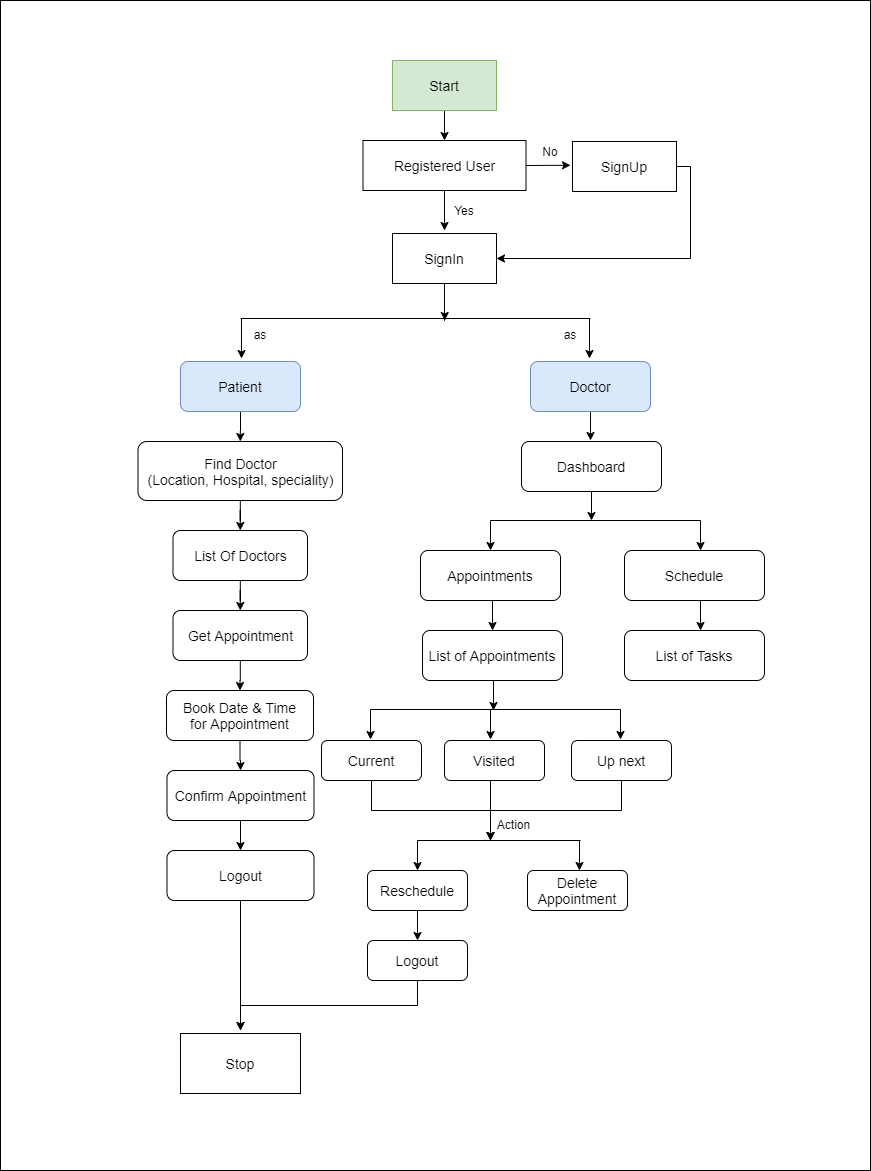

The diagram above was exported from draw.io. Its source (the exported page's mxGraphModel, read from the mxfile embedded in the PNG):
<mxGraphModel dx="1695" dy="1651" grid="1" gridSize="10" guides="1" tooltips="1" connect="1" arrows="1" fold="1" page="1" pageScale="1" pageWidth="827" pageHeight="1169" math="0" shadow="0">
  <root>
    <mxCell id="0" />
    <mxCell id="1" parent="0" />
    <mxCell id="yVw_5Qdk85y61V5v4ixx-1" value="" style="rounded=0;whiteSpace=wrap;html=1;strokeWidth=1;strokeColor=#000000;" vertex="1" parent="1">
      <mxGeometry x="-30" y="-20" width="870" height="1170" as="geometry" />
    </mxCell>
    <mxCell id="hAHsYFPl-GR-O4hwnhBK-2" style="rounded=0;orthogonalLoop=1;jettySize=auto;html=1;exitX=0.5;exitY=1;exitDx=0;exitDy=0;" parent="1" source="hAHsYFPl-GR-O4hwnhBK-1" edge="1">
      <mxGeometry relative="1" as="geometry">
        <mxPoint x="414" y="120" as="targetPoint" />
      </mxGeometry>
    </mxCell>
    <mxCell id="hAHsYFPl-GR-O4hwnhBK-1" value="&lt;font style=&quot;font-size: 14px&quot;&gt;Start&lt;/font&gt;" style="rounded=0;whiteSpace=wrap;html=1;fillColor=#d5e8d4;strokeColor=#82b366;" parent="1" vertex="1">
      <mxGeometry x="362" y="40" width="104" height="50" as="geometry" />
    </mxCell>
    <mxCell id="hAHsYFPl-GR-O4hwnhBK-4" value="" style="endArrow=none;html=1;" parent="1" edge="1">
      <mxGeometry width="50" height="50" relative="1" as="geometry">
        <mxPoint x="210" y="298" as="sourcePoint" />
        <mxPoint x="560" y="298" as="targetPoint" />
      </mxGeometry>
    </mxCell>
    <mxCell id="hAHsYFPl-GR-O4hwnhBK-6" style="edgeStyle=none;rounded=0;orthogonalLoop=1;jettySize=auto;html=1;exitX=0.5;exitY=1;exitDx=0;exitDy=0;" parent="1" source="hAHsYFPl-GR-O4hwnhBK-5" edge="1">
      <mxGeometry relative="1" as="geometry">
        <mxPoint x="414" y="210" as="targetPoint" />
      </mxGeometry>
    </mxCell>
    <mxCell id="hAHsYFPl-GR-O4hwnhBK-16" style="edgeStyle=none;rounded=0;orthogonalLoop=1;jettySize=auto;html=1;exitX=1;exitY=0.5;exitDx=0;exitDy=0;" parent="1" source="hAHsYFPl-GR-O4hwnhBK-5" edge="1">
      <mxGeometry relative="1" as="geometry">
        <mxPoint x="540" y="144.76470588235293" as="targetPoint" />
      </mxGeometry>
    </mxCell>
    <mxCell id="hAHsYFPl-GR-O4hwnhBK-5" value="&lt;font style=&quot;font-size: 14px&quot;&gt;Registered User&lt;/font&gt;" style="rounded=0;whiteSpace=wrap;html=1;" parent="1" vertex="1">
      <mxGeometry x="332.5" y="120" width="163" height="50" as="geometry" />
    </mxCell>
    <mxCell id="hAHsYFPl-GR-O4hwnhBK-7" style="edgeStyle=none;rounded=0;orthogonalLoop=1;jettySize=auto;html=1;exitX=0.5;exitY=1;exitDx=0;exitDy=0;" parent="1" edge="1">
      <mxGeometry relative="1" as="geometry">
        <mxPoint x="211" y="338" as="targetPoint" />
        <mxPoint x="211" y="298" as="sourcePoint" />
      </mxGeometry>
    </mxCell>
    <mxCell id="hAHsYFPl-GR-O4hwnhBK-8" style="edgeStyle=none;rounded=0;orthogonalLoop=1;jettySize=auto;html=1;exitX=0.5;exitY=1;exitDx=0;exitDy=0;" parent="1" edge="1">
      <mxGeometry relative="1" as="geometry">
        <mxPoint x="559" y="338" as="targetPoint" />
        <mxPoint x="559" y="298" as="sourcePoint" />
      </mxGeometry>
    </mxCell>
    <mxCell id="hAHsYFPl-GR-O4hwnhBK-9" value="as" style="text;html=1;strokeColor=none;fillColor=none;align=center;verticalAlign=middle;whiteSpace=wrap;rounded=0;" parent="1" vertex="1">
      <mxGeometry x="210" y="304" width="40" height="20" as="geometry" />
    </mxCell>
    <mxCell id="gVXSByz8Wzl3YunELPox-38" value="" style="edgeStyle=orthogonalEdgeStyle;rounded=0;orthogonalLoop=1;jettySize=auto;html=1;" parent="1" source="hAHsYFPl-GR-O4hwnhBK-10" target="gVXSByz8Wzl3YunELPox-37" edge="1">
      <mxGeometry relative="1" as="geometry" />
    </mxCell>
    <mxCell id="hAHsYFPl-GR-O4hwnhBK-10" value="&lt;font style=&quot;font-size: 14px&quot;&gt;Patient&lt;/font&gt;" style="rounded=1;whiteSpace=wrap;html=1;fillColor=#dae8fc;strokeColor=#6c8ebf;" parent="1" vertex="1">
      <mxGeometry x="150" y="341" width="120" height="50" as="geometry" />
    </mxCell>
    <mxCell id="gVXSByz8Wzl3YunELPox-40" value="" style="edgeStyle=orthogonalEdgeStyle;rounded=0;orthogonalLoop=1;jettySize=auto;html=1;" parent="1" source="gVXSByz8Wzl3YunELPox-37" target="gVXSByz8Wzl3YunELPox-39" edge="1">
      <mxGeometry relative="1" as="geometry" />
    </mxCell>
    <mxCell id="gVXSByz8Wzl3YunELPox-37" value="&lt;font style=&quot;font-size: 14px&quot;&gt;Find Doctor&lt;br&gt;(Location, Hospital, speciality)&lt;br&gt;&lt;/font&gt;" style="rounded=1;whiteSpace=wrap;html=1;" parent="1" vertex="1">
      <mxGeometry x="107.5" y="421" width="204.5" height="59" as="geometry" />
    </mxCell>
    <mxCell id="gVXSByz8Wzl3YunELPox-42" value="" style="edgeStyle=orthogonalEdgeStyle;rounded=0;orthogonalLoop=1;jettySize=auto;html=1;" parent="1" source="gVXSByz8Wzl3YunELPox-39" target="gVXSByz8Wzl3YunELPox-41" edge="1">
      <mxGeometry relative="1" as="geometry" />
    </mxCell>
    <mxCell id="gVXSByz8Wzl3YunELPox-39" value="&lt;font style=&quot;font-size: 14px&quot;&gt;List Of Doctors&lt;br&gt;&lt;/font&gt;" style="rounded=1;whiteSpace=wrap;html=1;" parent="1" vertex="1">
      <mxGeometry x="142.5" y="510" width="134.5" height="50" as="geometry" />
    </mxCell>
    <mxCell id="gVXSByz8Wzl3YunELPox-44" value="" style="edgeStyle=orthogonalEdgeStyle;rounded=0;orthogonalLoop=1;jettySize=auto;html=1;" parent="1" source="gVXSByz8Wzl3YunELPox-41" target="gVXSByz8Wzl3YunELPox-43" edge="1">
      <mxGeometry relative="1" as="geometry" />
    </mxCell>
    <mxCell id="gVXSByz8Wzl3YunELPox-41" value="&lt;font style=&quot;font-size: 14px&quot;&gt;Get Appointment&lt;br&gt;&lt;/font&gt;" style="rounded=1;whiteSpace=wrap;html=1;" parent="1" vertex="1">
      <mxGeometry x="142.5" y="590" width="134.5" height="50" as="geometry" />
    </mxCell>
    <mxCell id="gVXSByz8Wzl3YunELPox-46" value="" style="edgeStyle=orthogonalEdgeStyle;rounded=0;orthogonalLoop=1;jettySize=auto;html=1;" parent="1" source="gVXSByz8Wzl3YunELPox-43" target="gVXSByz8Wzl3YunELPox-45" edge="1">
      <mxGeometry relative="1" as="geometry" />
    </mxCell>
    <mxCell id="gVXSByz8Wzl3YunELPox-43" value="&lt;font style=&quot;font-size: 14px&quot;&gt;Book Date &amp;amp; Time&lt;br&gt;for Appointment&lt;br&gt;&lt;/font&gt;" style="rounded=1;whiteSpace=wrap;html=1;" parent="1" vertex="1">
      <mxGeometry x="136" y="670" width="147" height="50" as="geometry" />
    </mxCell>
    <mxCell id="gVXSByz8Wzl3YunELPox-48" value="" style="edgeStyle=orthogonalEdgeStyle;rounded=0;orthogonalLoop=1;jettySize=auto;html=1;" parent="1" source="gVXSByz8Wzl3YunELPox-45" target="gVXSByz8Wzl3YunELPox-47" edge="1">
      <mxGeometry relative="1" as="geometry" />
    </mxCell>
    <mxCell id="gVXSByz8Wzl3YunELPox-45" value="&lt;font style=&quot;font-size: 14px&quot;&gt;Confirm Appointment&lt;br&gt;&lt;/font&gt;" style="rounded=1;whiteSpace=wrap;html=1;" parent="1" vertex="1">
      <mxGeometry x="136.5" y="750" width="147" height="50" as="geometry" />
    </mxCell>
    <mxCell id="gVXSByz8Wzl3YunELPox-47" value="&lt;font style=&quot;font-size: 14px&quot;&gt;Logout&lt;br&gt;&lt;/font&gt;" style="rounded=1;whiteSpace=wrap;html=1;" parent="1" vertex="1">
      <mxGeometry x="136.5" y="830" width="147" height="50" as="geometry" />
    </mxCell>
    <mxCell id="hAHsYFPl-GR-O4hwnhBK-22" style="edgeStyle=elbowEdgeStyle;rounded=0;orthogonalLoop=1;jettySize=auto;html=1;exitX=0.5;exitY=1;exitDx=0;exitDy=0;" parent="1" source="hAHsYFPl-GR-O4hwnhBK-11" edge="1">
      <mxGeometry relative="1" as="geometry">
        <mxPoint x="560" y="420" as="targetPoint" />
      </mxGeometry>
    </mxCell>
    <mxCell id="hAHsYFPl-GR-O4hwnhBK-11" value="&lt;font style=&quot;font-size: 14px&quot;&gt;Doctor&lt;/font&gt;" style="rounded=1;whiteSpace=wrap;html=1;fillColor=#dae8fc;strokeColor=#6c8ebf;" parent="1" vertex="1">
      <mxGeometry x="500" y="341" width="120" height="50" as="geometry" />
    </mxCell>
    <mxCell id="hAHsYFPl-GR-O4hwnhBK-12" value="as" style="text;html=1;strokeColor=none;fillColor=none;align=center;verticalAlign=middle;whiteSpace=wrap;rounded=0;" parent="1" vertex="1">
      <mxGeometry x="520" y="304" width="40" height="20" as="geometry" />
    </mxCell>
    <mxCell id="hAHsYFPl-GR-O4hwnhBK-21" style="edgeStyle=elbowEdgeStyle;rounded=0;orthogonalLoop=1;jettySize=auto;html=1;exitX=0.5;exitY=1;exitDx=0;exitDy=0;" parent="1" source="hAHsYFPl-GR-O4hwnhBK-14" edge="1">
      <mxGeometry relative="1" as="geometry">
        <mxPoint x="414.2941176470588" y="299.9999999999999" as="targetPoint" />
      </mxGeometry>
    </mxCell>
    <mxCell id="hAHsYFPl-GR-O4hwnhBK-14" value="&lt;font style=&quot;font-size: 14px&quot;&gt;SignIn&lt;/font&gt;" style="rounded=0;whiteSpace=wrap;html=1;" parent="1" vertex="1">
      <mxGeometry x="362" y="213" width="104" height="50" as="geometry" />
    </mxCell>
    <mxCell id="hAHsYFPl-GR-O4hwnhBK-15" value="Yes" style="text;html=1;strokeColor=none;fillColor=none;align=center;verticalAlign=middle;whiteSpace=wrap;rounded=0;" parent="1" vertex="1">
      <mxGeometry x="414" y="180" width="40" height="20" as="geometry" />
    </mxCell>
    <mxCell id="hAHsYFPl-GR-O4hwnhBK-19" style="edgeStyle=elbowEdgeStyle;rounded=0;orthogonalLoop=1;jettySize=auto;html=1;exitX=1;exitY=0.5;exitDx=0;exitDy=0;entryX=1;entryY=0.5;entryDx=0;entryDy=0;" parent="1" source="hAHsYFPl-GR-O4hwnhBK-17" target="hAHsYFPl-GR-O4hwnhBK-14" edge="1">
      <mxGeometry relative="1" as="geometry">
        <Array as="points">
          <mxPoint x="660" y="200" />
        </Array>
      </mxGeometry>
    </mxCell>
    <mxCell id="hAHsYFPl-GR-O4hwnhBK-17" value="&lt;font style=&quot;font-size: 14px&quot;&gt;SignUp&lt;/font&gt;" style="rounded=0;whiteSpace=wrap;html=1;" parent="1" vertex="1">
      <mxGeometry x="542" y="121" width="104" height="50" as="geometry" />
    </mxCell>
    <mxCell id="hAHsYFPl-GR-O4hwnhBK-18" value="No" style="text;html=1;strokeColor=none;fillColor=none;align=center;verticalAlign=middle;whiteSpace=wrap;rounded=0;" parent="1" vertex="1">
      <mxGeometry x="500" y="121" width="40" height="20" as="geometry" />
    </mxCell>
    <mxCell id="hAHsYFPl-GR-O4hwnhBK-23" value="" style="endArrow=none;html=1;" parent="1" edge="1">
      <mxGeometry width="50" height="50" relative="1" as="geometry">
        <mxPoint x="460" y="500" as="sourcePoint" />
        <mxPoint x="670" y="500" as="targetPoint" />
      </mxGeometry>
    </mxCell>
    <mxCell id="hAHsYFPl-GR-O4hwnhBK-25" value="&lt;font style=&quot;font-size: 14px&quot;&gt;Dashboard&lt;/font&gt;" style="rounded=1;whiteSpace=wrap;html=1;" parent="1" vertex="1">
      <mxGeometry x="491" y="421" width="140" height="50" as="geometry" />
    </mxCell>
    <mxCell id="hAHsYFPl-GR-O4hwnhBK-31" value="&lt;font style=&quot;font-size: 14px&quot;&gt;Appointments&lt;/font&gt;" style="rounded=1;whiteSpace=wrap;html=1;" parent="1" vertex="1">
      <mxGeometry x="390" y="530" width="140" height="50" as="geometry" />
    </mxCell>
    <mxCell id="hAHsYFPl-GR-O4hwnhBK-33" value="&lt;font style=&quot;font-size: 14px&quot;&gt;Schedule&lt;/font&gt;" style="rounded=1;whiteSpace=wrap;html=1;" parent="1" vertex="1">
      <mxGeometry x="594" y="530" width="140" height="50" as="geometry" />
    </mxCell>
    <mxCell id="gVXSByz8Wzl3YunELPox-1" value="" style="endArrow=classic;html=1;exitX=0.5;exitY=1;exitDx=0;exitDy=0;" parent="1" source="hAHsYFPl-GR-O4hwnhBK-25" edge="1">
      <mxGeometry width="50" height="50" relative="1" as="geometry">
        <mxPoint x="390" y="640" as="sourcePoint" />
        <mxPoint x="561" y="500" as="targetPoint" />
      </mxGeometry>
    </mxCell>
    <mxCell id="gVXSByz8Wzl3YunELPox-2" value="" style="endArrow=classic;html=1;entryX=0.5;entryY=0;entryDx=0;entryDy=0;" parent="1" target="hAHsYFPl-GR-O4hwnhBK-31" edge="1">
      <mxGeometry width="50" height="50" relative="1" as="geometry">
        <mxPoint x="460" y="500" as="sourcePoint" />
        <mxPoint x="571" y="510" as="targetPoint" />
      </mxGeometry>
    </mxCell>
    <mxCell id="gVXSByz8Wzl3YunELPox-3" value="" style="endArrow=classic;html=1;entryX=0.5;entryY=0;entryDx=0;entryDy=0;" parent="1" edge="1">
      <mxGeometry width="50" height="50" relative="1" as="geometry">
        <mxPoint x="670" y="500" as="sourcePoint" />
        <mxPoint x="670" y="530" as="targetPoint" />
      </mxGeometry>
    </mxCell>
    <mxCell id="gVXSByz8Wzl3YunELPox-5" value="&lt;font style=&quot;font-size: 14px&quot;&gt;List of Tasks&lt;/font&gt;" style="rounded=1;whiteSpace=wrap;html=1;" parent="1" vertex="1">
      <mxGeometry x="594" y="610" width="140" height="50" as="geometry" />
    </mxCell>
    <mxCell id="gVXSByz8Wzl3YunELPox-6" value="" style="endArrow=classic;html=1;entryX=0.5;entryY=0;entryDx=0;entryDy=0;" parent="1" edge="1">
      <mxGeometry width="50" height="50" relative="1" as="geometry">
        <mxPoint x="670" y="580" as="sourcePoint" />
        <mxPoint x="670" y="610" as="targetPoint" />
      </mxGeometry>
    </mxCell>
    <mxCell id="gVXSByz8Wzl3YunELPox-10" style="edgeStyle=orthogonalEdgeStyle;rounded=0;orthogonalLoop=1;jettySize=auto;html=1;exitX=0.5;exitY=1;exitDx=0;exitDy=0;" parent="1" edge="1">
      <mxGeometry relative="1" as="geometry">
        <mxPoint x="463" y="690" as="targetPoint" />
        <mxPoint x="463" y="660" as="sourcePoint" />
      </mxGeometry>
    </mxCell>
    <mxCell id="gVXSByz8Wzl3YunELPox-8" value="&lt;font style=&quot;font-size: 14px&quot;&gt;List of Appointments&lt;/font&gt;" style="rounded=1;whiteSpace=wrap;html=1;" parent="1" vertex="1">
      <mxGeometry x="392" y="610" width="140" height="50" as="geometry" />
    </mxCell>
    <mxCell id="gVXSByz8Wzl3YunELPox-9" value="" style="endArrow=classic;html=1;entryX=0.5;entryY=0;entryDx=0;entryDy=0;" parent="1" edge="1">
      <mxGeometry width="50" height="50" relative="1" as="geometry">
        <mxPoint x="462" y="580" as="sourcePoint" />
        <mxPoint x="462" y="610" as="targetPoint" />
      </mxGeometry>
    </mxCell>
    <mxCell id="gVXSByz8Wzl3YunELPox-13" value="" style="endArrow=none;html=1;" parent="1" edge="1">
      <mxGeometry width="50" height="50" relative="1" as="geometry">
        <mxPoint x="340" y="689" as="sourcePoint" />
        <mxPoint x="590" y="689" as="targetPoint" />
      </mxGeometry>
    </mxCell>
    <mxCell id="gVXSByz8Wzl3YunELPox-14" value="" style="endArrow=classic;html=1;" parent="1" edge="1">
      <mxGeometry width="50" height="50" relative="1" as="geometry">
        <mxPoint x="340" y="689" as="sourcePoint" />
        <mxPoint x="340" y="719" as="targetPoint" />
      </mxGeometry>
    </mxCell>
    <mxCell id="gVXSByz8Wzl3YunELPox-24" style="edgeStyle=orthogonalEdgeStyle;rounded=0;orthogonalLoop=1;jettySize=auto;html=1;exitX=0.5;exitY=1;exitDx=0;exitDy=0;" parent="1" source="gVXSByz8Wzl3YunELPox-15" edge="1">
      <mxGeometry relative="1" as="geometry">
        <mxPoint x="460" y="820" as="targetPoint" />
      </mxGeometry>
    </mxCell>
    <mxCell id="gVXSByz8Wzl3YunELPox-15" value="&lt;font style=&quot;font-size: 14px&quot;&gt;Current&lt;/font&gt;" style="rounded=1;whiteSpace=wrap;html=1;" parent="1" vertex="1">
      <mxGeometry x="291" y="720" width="100" height="40" as="geometry" />
    </mxCell>
    <mxCell id="gVXSByz8Wzl3YunELPox-16" value="&lt;font style=&quot;font-size: 14px&quot;&gt;Visited&lt;/font&gt;" style="rounded=1;whiteSpace=wrap;html=1;" parent="1" vertex="1">
      <mxGeometry x="414" y="720" width="100" height="40" as="geometry" />
    </mxCell>
    <mxCell id="gVXSByz8Wzl3YunELPox-25" style="edgeStyle=orthogonalEdgeStyle;rounded=0;orthogonalLoop=1;jettySize=auto;html=1;exitX=0.5;exitY=1;exitDx=0;exitDy=0;" parent="1" source="gVXSByz8Wzl3YunELPox-17" edge="1">
      <mxGeometry relative="1" as="geometry">
        <mxPoint x="460" y="820" as="targetPoint" />
      </mxGeometry>
    </mxCell>
    <mxCell id="gVXSByz8Wzl3YunELPox-17" value="&lt;font style=&quot;font-size: 14px&quot;&gt;Up next&lt;/font&gt;" style="rounded=1;whiteSpace=wrap;html=1;" parent="1" vertex="1">
      <mxGeometry x="541" y="720" width="100" height="40" as="geometry" />
    </mxCell>
    <mxCell id="gVXSByz8Wzl3YunELPox-19" value="" style="endArrow=classic;html=1;" parent="1" edge="1">
      <mxGeometry width="50" height="50" relative="1" as="geometry">
        <mxPoint x="460" y="689" as="sourcePoint" />
        <mxPoint x="460" y="719" as="targetPoint" />
      </mxGeometry>
    </mxCell>
    <mxCell id="gVXSByz8Wzl3YunELPox-20" value="" style="endArrow=classic;html=1;" parent="1" edge="1">
      <mxGeometry width="50" height="50" relative="1" as="geometry">
        <mxPoint x="590" y="689" as="sourcePoint" />
        <mxPoint x="590" y="719" as="targetPoint" />
      </mxGeometry>
    </mxCell>
    <mxCell id="gVXSByz8Wzl3YunELPox-23" value="" style="endArrow=classic;html=1;exitX=0.5;exitY=1;exitDx=0;exitDy=0;edgeStyle=orthogonalEdgeStyle;" parent="1" edge="1">
      <mxGeometry width="50" height="50" relative="1" as="geometry">
        <mxPoint x="460" y="760" as="sourcePoint" />
        <mxPoint x="460" y="820" as="targetPoint" />
      </mxGeometry>
    </mxCell>
    <mxCell id="gVXSByz8Wzl3YunELPox-34" value="" style="edgeStyle=orthogonalEdgeStyle;rounded=0;orthogonalLoop=1;jettySize=auto;html=1;" parent="1" source="gVXSByz8Wzl3YunELPox-26" target="gVXSByz8Wzl3YunELPox-33" edge="1">
      <mxGeometry relative="1" as="geometry" />
    </mxCell>
    <mxCell id="gVXSByz8Wzl3YunELPox-26" value="&lt;font style=&quot;font-size: 14px&quot;&gt;Reschedule&lt;/font&gt;" style="rounded=1;whiteSpace=wrap;html=1;" parent="1" vertex="1">
      <mxGeometry x="337" y="850" width="100" height="40" as="geometry" />
    </mxCell>
    <mxCell id="gVXSByz8Wzl3YunELPox-50" style="edgeStyle=orthogonalEdgeStyle;rounded=0;orthogonalLoop=1;jettySize=auto;html=1;exitX=0.5;exitY=1;exitDx=0;exitDy=0;" parent="1" source="gVXSByz8Wzl3YunELPox-33" edge="1">
      <mxGeometry relative="1" as="geometry">
        <mxPoint x="210" y="1010" as="targetPoint" />
      </mxGeometry>
    </mxCell>
    <mxCell id="gVXSByz8Wzl3YunELPox-33" value="&lt;font style=&quot;font-size: 14px&quot;&gt;Logout&lt;/font&gt;" style="rounded=1;whiteSpace=wrap;html=1;" parent="1" vertex="1">
      <mxGeometry x="337" y="920" width="100" height="40" as="geometry" />
    </mxCell>
    <mxCell id="gVXSByz8Wzl3YunELPox-27" value="" style="endArrow=none;html=1;" parent="1" edge="1">
      <mxGeometry width="50" height="50" relative="1" as="geometry">
        <mxPoint x="387" y="820" as="sourcePoint" />
        <mxPoint x="550" y="820" as="targetPoint" />
      </mxGeometry>
    </mxCell>
    <mxCell id="gVXSByz8Wzl3YunELPox-30" value="" style="endArrow=classic;html=1;" parent="1" edge="1">
      <mxGeometry width="50" height="50" relative="1" as="geometry">
        <mxPoint x="387" y="820" as="sourcePoint" />
        <mxPoint x="387" y="850" as="targetPoint" />
      </mxGeometry>
    </mxCell>
    <mxCell id="gVXSByz8Wzl3YunELPox-31" value="&lt;span style=&quot;font-size: 14px&quot;&gt;Delete Appointment&lt;/span&gt;" style="rounded=1;whiteSpace=wrap;html=1;" parent="1" vertex="1">
      <mxGeometry x="497" y="850" width="100" height="40" as="geometry" />
    </mxCell>
    <mxCell id="gVXSByz8Wzl3YunELPox-32" value="" style="endArrow=classic;html=1;" parent="1" edge="1">
      <mxGeometry width="50" height="50" relative="1" as="geometry">
        <mxPoint x="549" y="820" as="sourcePoint" />
        <mxPoint x="549" y="850" as="targetPoint" />
      </mxGeometry>
    </mxCell>
    <mxCell id="gVXSByz8Wzl3YunELPox-35" value="Action" style="text;html=1;align=center;verticalAlign=middle;resizable=0;points=[];autosize=1;" parent="1" vertex="1">
      <mxGeometry x="458" y="794" width="50" height="20" as="geometry" />
    </mxCell>
    <mxCell id="gVXSByz8Wzl3YunELPox-49" value="" style="endArrow=classic;html=1;edgeStyle=orthogonalEdgeStyle;" parent="1" edge="1">
      <mxGeometry width="50" height="50" relative="1" as="geometry">
        <mxPoint x="210" y="880" as="sourcePoint" />
        <mxPoint x="210" y="1010" as="targetPoint" />
      </mxGeometry>
    </mxCell>
    <mxCell id="gVXSByz8Wzl3YunELPox-51" value="&lt;font style=&quot;font-size: 14px&quot;&gt;Stop&lt;/font&gt;" style="rounded=0;whiteSpace=wrap;html=1;" parent="1" vertex="1">
      <mxGeometry x="150" y="1013" width="120" height="60" as="geometry" />
    </mxCell>
  </root>
</mxGraphModel>